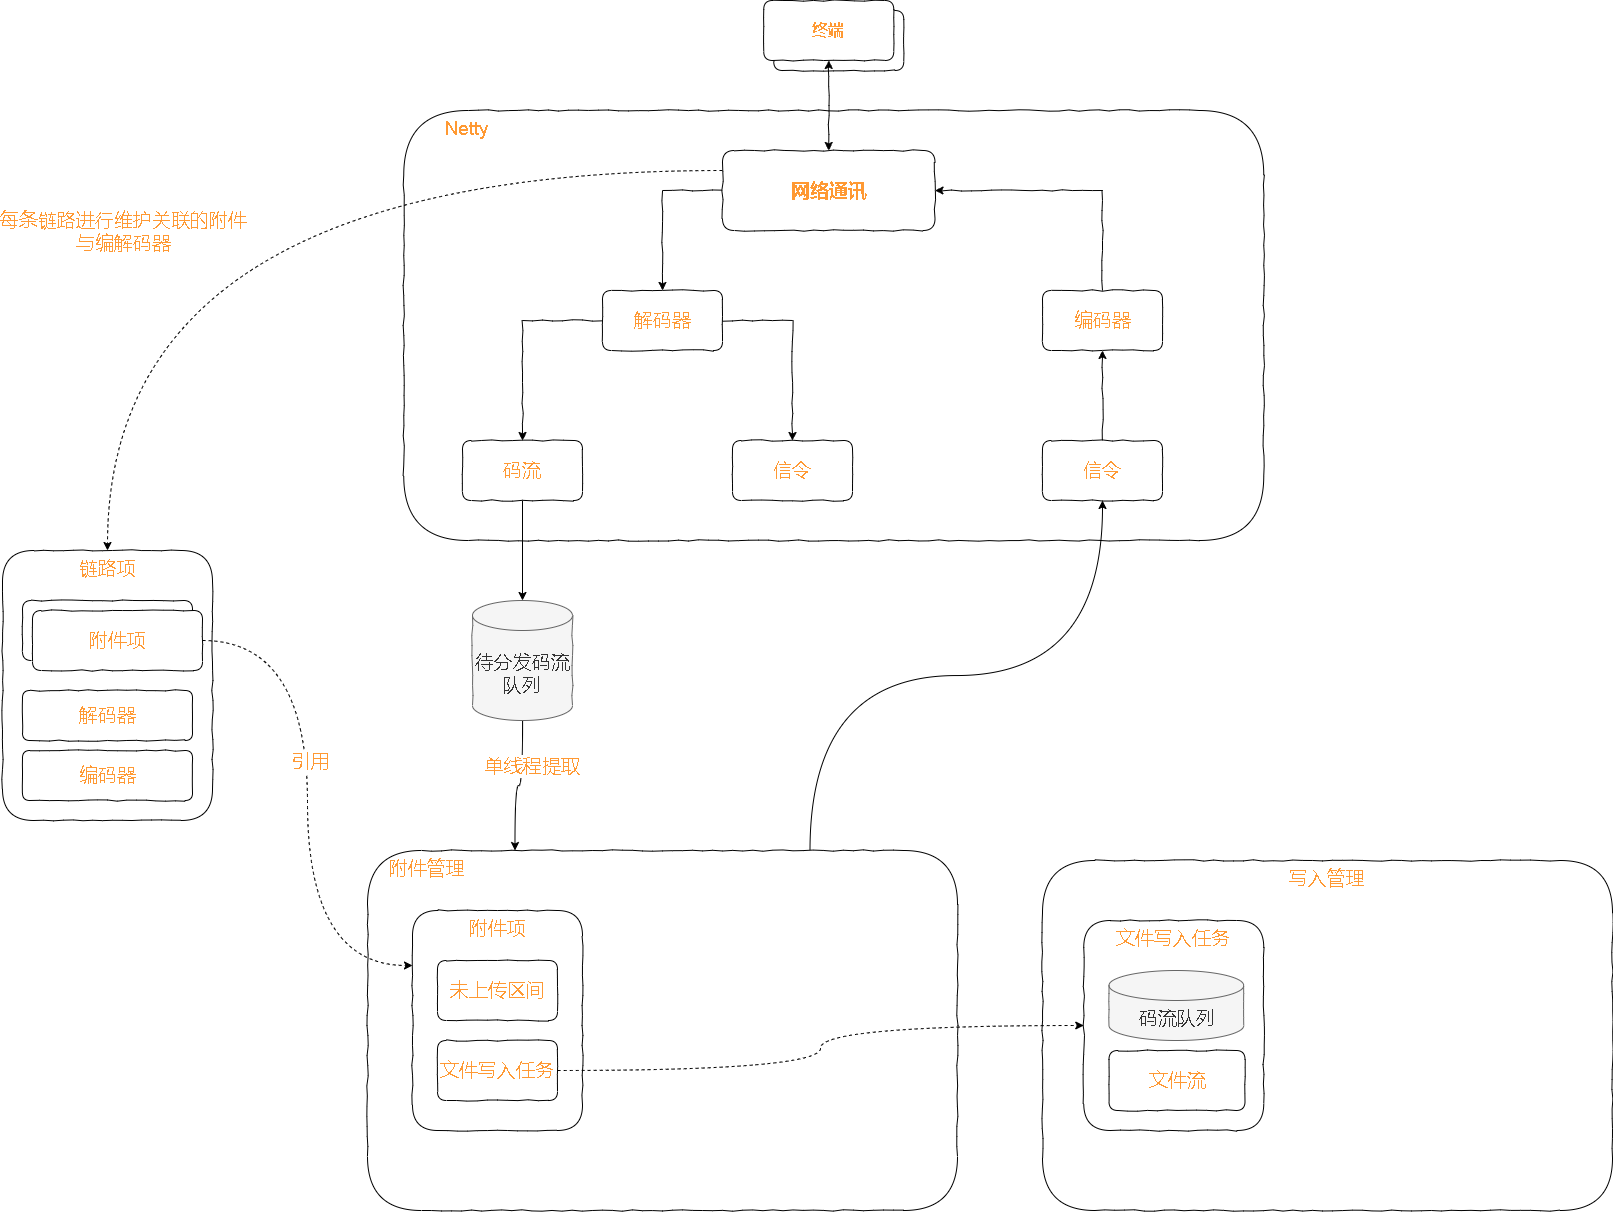

The diagram above was exported from draw.io. Its source (the exported page's mxGraphModel, read from the mxfile embedded in the PNG):
<mxGraphModel dx="3151" dy="794" grid="1" gridSize="10" guides="1" tooltips="1" connect="1" arrows="1" fold="1" page="1" pageScale="1" pageWidth="827" pageHeight="1169" math="0" shadow="0">
  <root>
    <mxCell id="0" />
    <mxCell id="1" parent="0" />
    <mxCell id="8-Wxh2h5ed2D3XFCvS8h-21" value="&amp;nbsp; &amp;nbsp; &amp;nbsp; &amp;nbsp; Netty" style="rounded=1;whiteSpace=wrap;html=1;comic=1;fontSize=19;fontColor=#FF9933;strokeColor=default;gradientColor=none;verticalAlign=top;align=left;" vertex="1" parent="1">
      <mxGeometry x="-688.75" y="210" width="860" height="430" as="geometry" />
    </mxCell>
    <mxCell id="8-Wxh2h5ed2D3XFCvS8h-20" value="写入管理" style="rounded=1;whiteSpace=wrap;html=1;comic=1;fontSize=19;fontColor=#FF9933;strokeColor=default;gradientColor=none;verticalAlign=top;" vertex="1" parent="1">
      <mxGeometry x="-50" y="960" width="570" height="350" as="geometry" />
    </mxCell>
    <mxCell id="8-Wxh2h5ed2D3XFCvS8h-29" style="edgeStyle=orthogonalEdgeStyle;curved=1;rounded=0;comic=0;orthogonalLoop=1;jettySize=auto;html=1;exitX=0.75;exitY=0;exitDx=0;exitDy=0;entryX=0.5;entryY=1;entryDx=0;entryDy=0;fontSize=19;fontColor=#FF9933;startArrow=none;startFill=0;endArrow=classic;endFill=1;" edge="1" parent="1" source="8-Wxh2h5ed2D3XFCvS8h-19" target="8-Wxh2h5ed2D3XFCvS8h-22">
      <mxGeometry relative="1" as="geometry" />
    </mxCell>
    <mxCell id="8-Wxh2h5ed2D3XFCvS8h-19" value="&amp;nbsp; &amp;nbsp; 附件管理" style="rounded=1;whiteSpace=wrap;html=1;comic=1;fontSize=19;fontColor=#FF9933;strokeColor=default;gradientColor=none;verticalAlign=top;align=left;" vertex="1" parent="1">
      <mxGeometry x="-725" y="950" width="590" height="360" as="geometry" />
    </mxCell>
    <mxCell id="8-Wxh2h5ed2D3XFCvS8h-3" value="" style="group" vertex="1" connectable="0" parent="1">
      <mxGeometry x="-328.75" y="100" width="140" height="70" as="geometry" />
    </mxCell>
    <mxCell id="0l7SIB4KCJY8bGxHpzvc-1" value="终端" style="rounded=1;whiteSpace=wrap;html=1;gradientColor=none;strokeColor=default;comic=1;" parent="8-Wxh2h5ed2D3XFCvS8h-3" vertex="1">
      <mxGeometry x="10" y="10" width="130" height="60" as="geometry" />
    </mxCell>
    <mxCell id="8-Wxh2h5ed2D3XFCvS8h-2" value="&lt;font color=&quot;#ff9933&quot; size=&quot;1&quot;&gt;&lt;b style=&quot;font-size: 16px;&quot;&gt;终端&lt;/b&gt;&lt;/font&gt;" style="rounded=1;whiteSpace=wrap;html=1;gradientColor=none;strokeColor=default;comic=1;" vertex="1" parent="8-Wxh2h5ed2D3XFCvS8h-3">
      <mxGeometry width="130" height="60" as="geometry" />
    </mxCell>
    <mxCell id="8-Wxh2h5ed2D3XFCvS8h-4" style="edgeStyle=orthogonalEdgeStyle;rounded=0;orthogonalLoop=1;jettySize=auto;html=1;exitX=0.5;exitY=1;exitDx=0;exitDy=0;fontSize=16;fontColor=#FF9933;comic=1;startArrow=classic;startFill=1;entryX=0.5;entryY=0;entryDx=0;entryDy=0;" edge="1" parent="1" source="8-Wxh2h5ed2D3XFCvS8h-2" target="8-Wxh2h5ed2D3XFCvS8h-5">
      <mxGeometry relative="1" as="geometry">
        <mxPoint x="-263.75" y="250" as="targetPoint" />
      </mxGeometry>
    </mxCell>
    <mxCell id="8-Wxh2h5ed2D3XFCvS8h-6" style="edgeStyle=orthogonalEdgeStyle;rounded=0;comic=1;orthogonalLoop=1;jettySize=auto;html=1;exitX=0;exitY=0.5;exitDx=0;exitDy=0;fontSize=19;fontColor=#FF9933;startArrow=none;startFill=0;entryX=0.5;entryY=0;entryDx=0;entryDy=0;" edge="1" parent="1" source="8-Wxh2h5ed2D3XFCvS8h-5" target="8-Wxh2h5ed2D3XFCvS8h-8">
      <mxGeometry relative="1" as="geometry">
        <mxPoint x="-408.75" y="410" as="targetPoint" />
      </mxGeometry>
    </mxCell>
    <mxCell id="8-Wxh2h5ed2D3XFCvS8h-7" style="edgeStyle=orthogonalEdgeStyle;rounded=0;comic=1;orthogonalLoop=1;jettySize=auto;html=1;exitX=1;exitY=0.5;exitDx=0;exitDy=0;fontSize=19;fontColor=#FF9933;startArrow=classic;startFill=1;entryX=0.5;entryY=0;entryDx=0;entryDy=0;endArrow=none;endFill=0;" edge="1" parent="1" source="8-Wxh2h5ed2D3XFCvS8h-5" target="8-Wxh2h5ed2D3XFCvS8h-9">
      <mxGeometry relative="1" as="geometry">
        <mxPoint x="-128.75" y="410" as="targetPoint" />
      </mxGeometry>
    </mxCell>
    <mxCell id="8-Wxh2h5ed2D3XFCvS8h-54" style="edgeStyle=orthogonalEdgeStyle;curved=1;rounded=0;comic=0;orthogonalLoop=1;jettySize=auto;html=1;dashed=1;fontSize=19;fontColor=#FF9933;startArrow=none;startFill=0;endArrow=classic;endFill=1;exitX=0;exitY=0.25;exitDx=0;exitDy=0;" edge="1" parent="1" source="8-Wxh2h5ed2D3XFCvS8h-5" target="8-Wxh2h5ed2D3XFCvS8h-39">
      <mxGeometry relative="1" as="geometry" />
    </mxCell>
    <mxCell id="8-Wxh2h5ed2D3XFCvS8h-55" value="每条链路进行维护关联的附件&lt;br&gt;与编解码器" style="edgeLabel;html=1;align=center;verticalAlign=middle;resizable=0;points=[];fontSize=19;fontColor=#FF9933;" vertex="1" connectable="0" parent="8-Wxh2h5ed2D3XFCvS8h-54">
      <mxGeometry x="0.011" y="25" relative="1" as="geometry">
        <mxPoint x="-96" y="35" as="offset" />
      </mxGeometry>
    </mxCell>
    <mxCell id="8-Wxh2h5ed2D3XFCvS8h-5" value="&lt;font style=&quot;font-size: 19px;&quot;&gt;&lt;b&gt;网络通讯&lt;/b&gt;&lt;/font&gt;" style="rounded=1;whiteSpace=wrap;html=1;comic=1;fontSize=16;fontColor=#FF9933;strokeColor=default;gradientColor=none;" vertex="1" parent="1">
      <mxGeometry x="-370" y="250" width="212.5" height="80" as="geometry" />
    </mxCell>
    <mxCell id="8-Wxh2h5ed2D3XFCvS8h-14" style="edgeStyle=orthogonalEdgeStyle;rounded=0;comic=1;orthogonalLoop=1;jettySize=auto;html=1;entryX=0.5;entryY=0;entryDx=0;entryDy=0;fontSize=19;fontColor=#FF9933;startArrow=none;startFill=0;endArrow=classic;endFill=1;" edge="1" parent="1" source="8-Wxh2h5ed2D3XFCvS8h-8" target="8-Wxh2h5ed2D3XFCvS8h-13">
      <mxGeometry relative="1" as="geometry" />
    </mxCell>
    <mxCell id="8-Wxh2h5ed2D3XFCvS8h-15" style="edgeStyle=orthogonalEdgeStyle;rounded=0;comic=1;orthogonalLoop=1;jettySize=auto;html=1;exitX=0;exitY=0.5;exitDx=0;exitDy=0;fontSize=19;fontColor=#FF9933;startArrow=none;startFill=0;endArrow=classic;endFill=1;" edge="1" parent="1" source="8-Wxh2h5ed2D3XFCvS8h-8" target="8-Wxh2h5ed2D3XFCvS8h-12">
      <mxGeometry relative="1" as="geometry" />
    </mxCell>
    <mxCell id="8-Wxh2h5ed2D3XFCvS8h-8" value="解码器" style="rounded=1;whiteSpace=wrap;html=1;comic=1;fontSize=19;fontColor=#FF9933;strokeColor=default;gradientColor=none;" vertex="1" parent="1">
      <mxGeometry x="-490" y="390" width="120" height="60" as="geometry" />
    </mxCell>
    <mxCell id="8-Wxh2h5ed2D3XFCvS8h-9" value="编码器" style="rounded=1;whiteSpace=wrap;html=1;comic=1;fontSize=19;fontColor=#FF9933;strokeColor=default;gradientColor=none;" vertex="1" parent="1">
      <mxGeometry x="-50" y="390" width="120" height="60" as="geometry" />
    </mxCell>
    <mxCell id="8-Wxh2h5ed2D3XFCvS8h-31" style="edgeStyle=orthogonalEdgeStyle;curved=1;rounded=0;comic=0;orthogonalLoop=1;jettySize=auto;html=1;fontSize=19;fontColor=#FF9933;startArrow=none;startFill=0;endArrow=classic;endFill=1;entryX=0.5;entryY=0;entryDx=0;entryDy=0;entryPerimeter=0;" edge="1" parent="1" source="8-Wxh2h5ed2D3XFCvS8h-12" target="8-Wxh2h5ed2D3XFCvS8h-32">
      <mxGeometry relative="1" as="geometry">
        <mxPoint x="-570" y="730" as="targetPoint" />
      </mxGeometry>
    </mxCell>
    <mxCell id="8-Wxh2h5ed2D3XFCvS8h-12" value="码流" style="rounded=1;whiteSpace=wrap;html=1;comic=1;fontSize=19;fontColor=#FF9933;strokeColor=default;gradientColor=none;" vertex="1" parent="1">
      <mxGeometry x="-630" y="540" width="120" height="60" as="geometry" />
    </mxCell>
    <mxCell id="8-Wxh2h5ed2D3XFCvS8h-13" value="信令" style="rounded=1;whiteSpace=wrap;html=1;comic=1;fontSize=19;fontColor=#FF9933;strokeColor=default;gradientColor=none;" vertex="1" parent="1">
      <mxGeometry x="-360" y="540" width="120" height="60" as="geometry" />
    </mxCell>
    <mxCell id="8-Wxh2h5ed2D3XFCvS8h-23" style="edgeStyle=orthogonalEdgeStyle;rounded=0;comic=1;orthogonalLoop=1;jettySize=auto;html=1;entryX=0.5;entryY=1;entryDx=0;entryDy=0;fontSize=19;fontColor=#FF9933;startArrow=none;startFill=0;endArrow=classic;endFill=1;" edge="1" parent="1" source="8-Wxh2h5ed2D3XFCvS8h-22" target="8-Wxh2h5ed2D3XFCvS8h-9">
      <mxGeometry relative="1" as="geometry" />
    </mxCell>
    <mxCell id="8-Wxh2h5ed2D3XFCvS8h-22" value="信令" style="rounded=1;whiteSpace=wrap;html=1;comic=1;fontSize=19;fontColor=#FF9933;strokeColor=default;gradientColor=none;" vertex="1" parent="1">
      <mxGeometry x="-50" y="540" width="120" height="60" as="geometry" />
    </mxCell>
    <mxCell id="8-Wxh2h5ed2D3XFCvS8h-33" style="edgeStyle=orthogonalEdgeStyle;curved=1;rounded=0;comic=0;orthogonalLoop=1;jettySize=auto;html=1;entryX=0.25;entryY=0;entryDx=0;entryDy=0;fontSize=19;fontColor=#FF9933;startArrow=none;startFill=0;endArrow=classic;endFill=1;" edge="1" parent="1" source="8-Wxh2h5ed2D3XFCvS8h-32" target="8-Wxh2h5ed2D3XFCvS8h-19">
      <mxGeometry relative="1" as="geometry" />
    </mxCell>
    <mxCell id="8-Wxh2h5ed2D3XFCvS8h-34" value="单线程提取" style="edgeLabel;html=1;align=center;verticalAlign=middle;resizable=0;points=[];fontSize=19;fontColor=#FF9933;" vertex="1" connectable="0" parent="8-Wxh2h5ed2D3XFCvS8h-33">
      <mxGeometry x="-0.3344" y="9" relative="1" as="geometry">
        <mxPoint as="offset" />
      </mxGeometry>
    </mxCell>
    <mxCell id="8-Wxh2h5ed2D3XFCvS8h-32" value="待分发码流队列" style="shape=cylinder3;whiteSpace=wrap;html=1;boundedLbl=1;backgroundOutline=1;size=15;comic=1;fontSize=19;fontColor=#333333;strokeColor=#666666;fillColor=#f5f5f5;" vertex="1" parent="1">
      <mxGeometry x="-620" y="700" width="100" height="120" as="geometry" />
    </mxCell>
    <mxCell id="8-Wxh2h5ed2D3XFCvS8h-38" value="" style="group" vertex="1" connectable="0" parent="1">
      <mxGeometry x="-680" y="1010" width="170" height="220" as="geometry" />
    </mxCell>
    <mxCell id="8-Wxh2h5ed2D3XFCvS8h-35" value="附件项" style="rounded=1;whiteSpace=wrap;html=1;comic=1;fontSize=19;fontColor=#FF9933;strokeColor=default;gradientColor=none;verticalAlign=top;" vertex="1" parent="8-Wxh2h5ed2D3XFCvS8h-38">
      <mxGeometry width="170" height="220" as="geometry" />
    </mxCell>
    <mxCell id="8-Wxh2h5ed2D3XFCvS8h-36" value="未上传区间" style="rounded=1;whiteSpace=wrap;html=1;comic=1;fontSize=19;fontColor=#FF9933;strokeColor=default;gradientColor=none;" vertex="1" parent="8-Wxh2h5ed2D3XFCvS8h-38">
      <mxGeometry x="25" y="50" width="120" height="60" as="geometry" />
    </mxCell>
    <mxCell id="8-Wxh2h5ed2D3XFCvS8h-37" value="文件写入任务" style="rounded=1;whiteSpace=wrap;html=1;comic=1;fontSize=19;fontColor=#FF9933;strokeColor=default;gradientColor=none;" vertex="1" parent="8-Wxh2h5ed2D3XFCvS8h-38">
      <mxGeometry x="25" y="130" width="120" height="60" as="geometry" />
    </mxCell>
    <mxCell id="8-Wxh2h5ed2D3XFCvS8h-45" value="" style="group" vertex="1" connectable="0" parent="1">
      <mxGeometry x="-1090" y="650" width="210" height="270" as="geometry" />
    </mxCell>
    <mxCell id="8-Wxh2h5ed2D3XFCvS8h-39" value="链路项" style="rounded=1;whiteSpace=wrap;html=1;comic=1;fontSize=19;fontColor=#FF9933;strokeColor=default;gradientColor=none;verticalAlign=top;" vertex="1" parent="8-Wxh2h5ed2D3XFCvS8h-45">
      <mxGeometry width="210" height="270" as="geometry" />
    </mxCell>
    <mxCell id="8-Wxh2h5ed2D3XFCvS8h-42" value="" style="group" vertex="1" connectable="0" parent="8-Wxh2h5ed2D3XFCvS8h-45">
      <mxGeometry x="20" y="50" width="180" height="70" as="geometry" />
    </mxCell>
    <mxCell id="8-Wxh2h5ed2D3XFCvS8h-40" value="附件" style="rounded=1;whiteSpace=wrap;html=1;comic=1;fontSize=19;fontColor=#FF9933;strokeColor=default;gradientColor=none;" vertex="1" parent="8-Wxh2h5ed2D3XFCvS8h-42">
      <mxGeometry width="170" height="60" as="geometry" />
    </mxCell>
    <mxCell id="8-Wxh2h5ed2D3XFCvS8h-41" value="附件项" style="rounded=1;whiteSpace=wrap;html=1;comic=1;fontSize=19;fontColor=#FF9933;strokeColor=default;gradientColor=none;" vertex="1" parent="8-Wxh2h5ed2D3XFCvS8h-42">
      <mxGeometry x="10" y="10" width="170" height="60" as="geometry" />
    </mxCell>
    <mxCell id="8-Wxh2h5ed2D3XFCvS8h-43" value="解码器" style="rounded=1;whiteSpace=wrap;html=1;comic=1;fontSize=19;fontColor=#FF9933;strokeColor=default;gradientColor=none;" vertex="1" parent="8-Wxh2h5ed2D3XFCvS8h-45">
      <mxGeometry x="20" y="140" width="170" height="50" as="geometry" />
    </mxCell>
    <mxCell id="8-Wxh2h5ed2D3XFCvS8h-44" value="编码器" style="rounded=1;whiteSpace=wrap;html=1;comic=1;fontSize=19;fontColor=#FF9933;strokeColor=default;gradientColor=none;" vertex="1" parent="8-Wxh2h5ed2D3XFCvS8h-45">
      <mxGeometry x="20" y="200" width="170" height="50" as="geometry" />
    </mxCell>
    <mxCell id="8-Wxh2h5ed2D3XFCvS8h-47" style="edgeStyle=orthogonalEdgeStyle;curved=1;rounded=0;comic=0;orthogonalLoop=1;jettySize=auto;html=1;exitX=1;exitY=0.5;exitDx=0;exitDy=0;entryX=0;entryY=0.25;entryDx=0;entryDy=0;fontSize=19;fontColor=#FF9933;startArrow=none;startFill=0;endArrow=classic;endFill=1;dashed=1;" edge="1" parent="1" source="8-Wxh2h5ed2D3XFCvS8h-41" target="8-Wxh2h5ed2D3XFCvS8h-35">
      <mxGeometry relative="1" as="geometry" />
    </mxCell>
    <mxCell id="8-Wxh2h5ed2D3XFCvS8h-48" value="引用" style="edgeLabel;html=1;align=center;verticalAlign=middle;resizable=0;points=[];fontSize=19;fontColor=#FF9933;" vertex="1" connectable="0" parent="8-Wxh2h5ed2D3XFCvS8h-47">
      <mxGeometry x="-0.159" y="2" relative="1" as="geometry">
        <mxPoint as="offset" />
      </mxGeometry>
    </mxCell>
    <mxCell id="8-Wxh2h5ed2D3XFCvS8h-52" value="" style="group" vertex="1" connectable="0" parent="1">
      <mxGeometry x="-8.75" y="1020" width="180" height="210" as="geometry" />
    </mxCell>
    <mxCell id="8-Wxh2h5ed2D3XFCvS8h-49" value="文件写入任务" style="rounded=1;whiteSpace=wrap;html=1;comic=1;fontSize=19;fontColor=#FF9933;strokeColor=default;gradientColor=none;verticalAlign=top;" vertex="1" parent="8-Wxh2h5ed2D3XFCvS8h-52">
      <mxGeometry width="180" height="210" as="geometry" />
    </mxCell>
    <mxCell id="8-Wxh2h5ed2D3XFCvS8h-51" value="文件流" style="rounded=1;whiteSpace=wrap;html=1;comic=1;fontSize=19;fontColor=#FF9933;strokeColor=default;gradientColor=none;" vertex="1" parent="8-Wxh2h5ed2D3XFCvS8h-52">
      <mxGeometry x="25.25" y="130" width="136" height="60" as="geometry" />
    </mxCell>
    <mxCell id="8-Wxh2h5ed2D3XFCvS8h-56" value="码流队列" style="shape=cylinder3;whiteSpace=wrap;html=1;boundedLbl=1;backgroundOutline=1;size=15;comic=1;fontSize=19;fontColor=#333333;strokeColor=#666666;fillColor=#f5f5f5;" vertex="1" parent="8-Wxh2h5ed2D3XFCvS8h-52">
      <mxGeometry x="25.25" y="50" width="134.75" height="70" as="geometry" />
    </mxCell>
    <mxCell id="8-Wxh2h5ed2D3XFCvS8h-53" style="edgeStyle=orthogonalEdgeStyle;curved=1;rounded=0;comic=0;orthogonalLoop=1;jettySize=auto;html=1;exitX=1;exitY=0.5;exitDx=0;exitDy=0;entryX=0;entryY=0.5;entryDx=0;entryDy=0;dashed=1;fontSize=19;fontColor=#FF9933;startArrow=none;startFill=0;endArrow=classic;endFill=1;" edge="1" parent="1" source="8-Wxh2h5ed2D3XFCvS8h-37" target="8-Wxh2h5ed2D3XFCvS8h-49">
      <mxGeometry relative="1" as="geometry" />
    </mxCell>
  </root>
</mxGraphModel>